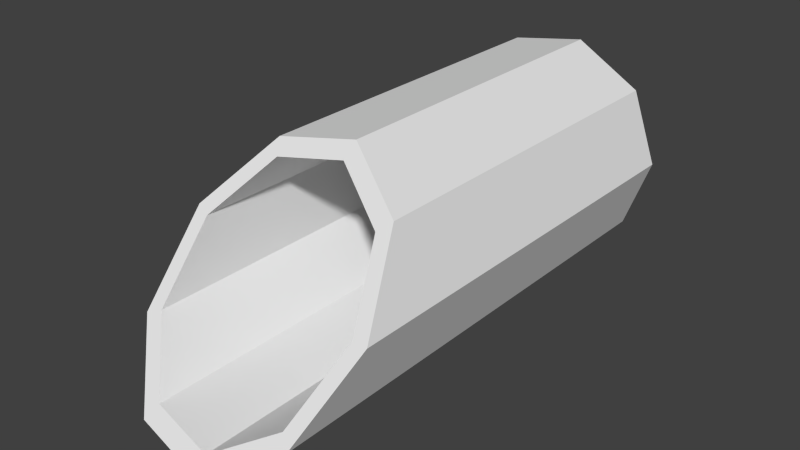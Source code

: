 # Source: TubeEnd.blend  (saved by Blender 2.75.0; exported with 4.5.12 LTS)
import bpy
from mathutils import Matrix  # noqa: F401  (used for matrix-valued properties, if any)

bpy.ops.wm.read_factory_settings(use_empty=True)
scene = bpy.context.scene
scene.name = 'Scene'

# ---- collections
col_collection_1 = bpy.data.collections.new('Collection 1'); scene.collection.children.link(col_collection_1)

# ---- world
world_world = bpy.data.worlds.new('World'); scene.world = world_world
world_world.color = (0.05088, 0.05088, 0.05088)
world_world.use_sun_shadow = False
world_world.sun_shadow_jitter_overblur = 0.0
world_world.cycles.sampling_method = 'MANUAL'
world_world.cycles.sample_map_resolution = 256

# ---- meshes
me_cylinder = bpy.data.meshes.new('Cylinder')
me_cylinder.from_pydata([(0.6594, 2.761e-08, -0.5073), (0.6594, 1.385e-07, 2.029), (0.5052, -0.4239, -0.5073), (0.5052, -0.4239, 2.393), (0.1145, -0.6494, -0.5073), (0.1145, -0.6494, 2.587), (-0.3297, -0.5711, -0.5073), (-0.3297, -0.5711, 2.52), (-0.6197, -0.2255, -0.5073), (-0.6197, -0.2255, 2.223), (-0.6197, 0.2255, -0.5073), (-0.6197, 0.2255, 1.836), (-0.3297, 0.5711, -0.5073), (-0.3297, 0.5711, 1.539), (0.1145, 0.6494, -0.5073), (0.1145, 0.6494, 1.472), (0.5052, 0.4239, -0.5073), (0.5052, 0.4239, 1.665), (0.4384, -0.3678, 2.345), (0.5723, 1.371e-07, 2.029), (0.09937, -0.5636, 2.513), (-0.2861, -0.4956, 2.455), (-0.5378, -0.1957, 2.197), (-0.5378, 0.1957, 1.861), (-0.2861, 0.4956, 1.604), (0.09937, 0.5636, 1.546), (0.4384, 0.3678, 1.714), (0.4384, -0.3678, -0.4719), (0.5723, 2.777e-08, -0.4719), (0.09937, -0.5636, -0.4719), (-0.2861, -0.4956, -0.4719), (-0.5378, -0.1957, -0.4719), (-0.5378, 0.1957, -0.4719), (-0.2861, 0.4956, -0.4719), (0.09937, 0.5636, -0.4719), (0.4384, 0.3678, -0.4719)], [], [(0, 1, 3, 2), (2, 3, 5, 4), (4, 5, 7, 6), (6, 7, 9, 8), (8, 9, 11, 10), (10, 11, 13, 12), (12, 13, 15, 14), (9, 7, 21, 22), (16, 17, 1, 0), (14, 15, 17, 16), (20, 18, 27, 29), (3, 1, 19, 18), (7, 5, 20, 21), (5, 3, 18, 20), (1, 17, 26, 19), (17, 15, 25, 26), (15, 13, 24, 25), (13, 11, 23, 24), (11, 9, 22, 23), (19, 26, 35, 28), (24, 23, 32, 33), (21, 20, 29, 30), (25, 24, 33, 34), (22, 21, 30, 31), (18, 19, 28, 27), (26, 25, 34, 35), (23, 22, 31, 32)])
me_cylinder.use_remesh_preserve_volume = False
me_cylinder.use_remesh_preserve_attributes = False
me_cylinder.use_mirror_vertex_groups = False
me_cylinder.update()

# ---- objects
ob_cylinder = bpy.data.objects.new('Cylinder', me_cylinder)

# ---- transforms, parenting, visibility, modifiers, constraints
ob_cylinder.location = (1.579e-08, 0.0, 1.692e-08)
ob_cylinder.rotation_euler = (1.571, 0.0, 0.0)
ob_cylinder.lineart.crease_threshold = 0.0

# ---- collection membership
col_collection_1.objects.link(ob_cylinder)

# ---- scene / render settings (as saved in the file)
scene.frame_start = 1; scene.frame_end = 250; scene.frame_set(1)
scene.render.engine = 'BLENDER_EEVEE_NEXT'
scene.render.resolution_percentage = 50
scene.render.dither_intensity = 0.0
scene.cycles.use_denoising = False
scene.cycles.samples = 10
scene.cycles.sampling_pattern = 'TABULATED_SOBOL'
scene.cycles.light_sampling_threshold = 0.0
scene.cycles.use_adaptive_sampling = False
scene.cycles.use_light_tree = False
scene.cycles.blur_glossy = 0.0
scene.cycles.pixel_filter_type = 'GAUSSIAN'
scene.cycles.sample_clamp_indirect = 0.0
scene.view_settings.view_transform = 'Standard'
bpy.context.view_layer.update()

# ---- added for rendering (the .blend has no active camera and no usable light): camera, sun
cam_auto = bpy.data.cameras.new('AutoCamera')
cam_auto.lens = 50.0
cam_auto.sensor_width = 36.0
cam_auto.clip_end = 1000.0
ob_auto_camera = bpy.data.objects.new('AutoCamera', cam_auto)
scene.collection.objects.link(ob_auto_camera)
ob_auto_camera.location = (3.34268, -5.02718, 2.65824)
ob_auto_camera.rotation_euler = (1.09748, -7.21219e-08, 0.694738)
scene.camera = ob_auto_camera
light_auto_sun = bpy.data.lights.new('AutoSun', 'SUN')
light_auto_sun.energy = 3.0
light_auto_sun.angle = 0.0523599
ob_auto_sun = bpy.data.objects.new('AutoSun', light_auto_sun)
scene.collection.objects.link(ob_auto_sun)
ob_auto_sun.rotation_euler = (0.872665, 0.174533, 0.523599)
bpy.context.view_layer.update()
